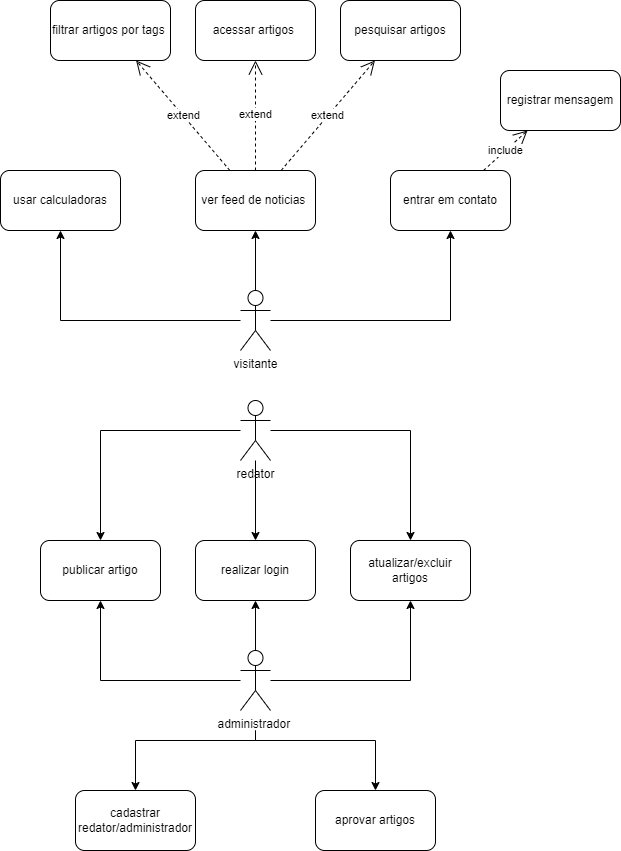

The diagram above was exported from draw.io. Its source (the exported page's mxGraphModel, read from the mxfile embedded in the PNG):
<mxGraphModel dx="1588" dy="848" grid="1" gridSize="10" guides="1" tooltips="1" connect="1" arrows="1" fold="1" page="1" pageScale="1" pageWidth="827" pageHeight="1169" math="0" shadow="0">
  <root>
    <mxCell id="0" />
    <mxCell id="1" parent="0" />
    <mxCell id="fHS-wJ6qx-VjiM7q3plI-9" style="edgeStyle=orthogonalEdgeStyle;rounded=0;orthogonalLoop=1;jettySize=auto;html=1;" edge="1" parent="1" source="Ou1qFfAFzOfloZOAPHZK-1" target="fHS-wJ6qx-VjiM7q3plI-2">
      <mxGeometry relative="1" as="geometry" />
    </mxCell>
    <mxCell id="fHS-wJ6qx-VjiM7q3plI-10" style="edgeStyle=orthogonalEdgeStyle;rounded=0;orthogonalLoop=1;jettySize=auto;html=1;" edge="1" parent="1" source="Ou1qFfAFzOfloZOAPHZK-1" target="fHS-wJ6qx-VjiM7q3plI-1">
      <mxGeometry relative="1" as="geometry" />
    </mxCell>
    <mxCell id="fHS-wJ6qx-VjiM7q3plI-11" style="edgeStyle=orthogonalEdgeStyle;rounded=0;orthogonalLoop=1;jettySize=auto;html=1;" edge="1" parent="1" source="Ou1qFfAFzOfloZOAPHZK-1" target="fHS-wJ6qx-VjiM7q3plI-3">
      <mxGeometry relative="1" as="geometry" />
    </mxCell>
    <mxCell id="Ou1qFfAFzOfloZOAPHZK-1" value="visitante" style="shape=umlActor;verticalLabelPosition=bottom;verticalAlign=top;html=1;outlineConnect=0;" vertex="1" parent="1">
      <mxGeometry x="360" y="470" width="30" height="60" as="geometry" />
    </mxCell>
    <mxCell id="fHS-wJ6qx-VjiM7q3plI-1" value="ver feed de noticias&amp;nbsp;" style="rounded=1;whiteSpace=wrap;html=1;" vertex="1" parent="1">
      <mxGeometry x="315" y="350" width="120" height="60" as="geometry" />
    </mxCell>
    <mxCell id="fHS-wJ6qx-VjiM7q3plI-2" value="usar calculadoras" style="rounded=1;whiteSpace=wrap;html=1;" vertex="1" parent="1">
      <mxGeometry x="120" y="350" width="120" height="60" as="geometry" />
    </mxCell>
    <mxCell id="fHS-wJ6qx-VjiM7q3plI-3" value="entrar em contato" style="rounded=1;whiteSpace=wrap;html=1;" vertex="1" parent="1">
      <mxGeometry x="510" y="350" width="120" height="60" as="geometry" />
    </mxCell>
    <mxCell id="fHS-wJ6qx-VjiM7q3plI-4" value="filtrar artigos por tags&amp;nbsp;" style="rounded=1;whiteSpace=wrap;html=1;" vertex="1" parent="1">
      <mxGeometry x="170" y="180" width="120" height="60" as="geometry" />
    </mxCell>
    <mxCell id="fHS-wJ6qx-VjiM7q3plI-5" value="acessar artigos&amp;nbsp;" style="rounded=1;whiteSpace=wrap;html=1;" vertex="1" parent="1">
      <mxGeometry x="315" y="180" width="120" height="60" as="geometry" />
    </mxCell>
    <mxCell id="fHS-wJ6qx-VjiM7q3plI-6" value="pesquisar artigos" style="rounded=1;whiteSpace=wrap;html=1;" vertex="1" parent="1">
      <mxGeometry x="460" y="180" width="120" height="60" as="geometry" />
    </mxCell>
    <mxCell id="fHS-wJ6qx-VjiM7q3plI-8" value="registrar mensagem" style="rounded=1;whiteSpace=wrap;html=1;" vertex="1" parent="1">
      <mxGeometry x="620" y="250" width="120" height="60" as="geometry" />
    </mxCell>
    <mxCell id="u6i2pcfIXKWiHAYNkOmj-1" value="extend" style="endArrow=open;endSize=12;dashed=1;html=1;rounded=0;" edge="1" parent="1" source="fHS-wJ6qx-VjiM7q3plI-1" target="fHS-wJ6qx-VjiM7q3plI-4">
      <mxGeometry width="160" relative="1" as="geometry">
        <mxPoint x="307.5" y="309.99538461538464" as="sourcePoint" />
        <mxPoint x="442.5" y="275.38" as="targetPoint" />
      </mxGeometry>
    </mxCell>
    <mxCell id="u6i2pcfIXKWiHAYNkOmj-2" value="extend" style="endArrow=open;endSize=12;dashed=1;html=1;rounded=0;" edge="1" parent="1" source="fHS-wJ6qx-VjiM7q3plI-1" target="fHS-wJ6qx-VjiM7q3plI-5">
      <mxGeometry width="160" relative="1" as="geometry">
        <mxPoint x="344" y="309.99538461538464" as="sourcePoint" />
        <mxPoint x="479" y="275.38" as="targetPoint" />
      </mxGeometry>
    </mxCell>
    <mxCell id="u6i2pcfIXKWiHAYNkOmj-3" value="extend" style="endArrow=open;endSize=12;dashed=1;html=1;rounded=0;" edge="1" parent="1" source="fHS-wJ6qx-VjiM7q3plI-1" target="fHS-wJ6qx-VjiM7q3plI-6">
      <mxGeometry width="160" relative="1" as="geometry">
        <mxPoint x="410" y="330" as="sourcePoint" />
        <mxPoint x="570" y="330" as="targetPoint" />
      </mxGeometry>
    </mxCell>
    <mxCell id="u6i2pcfIXKWiHAYNkOmj-4" value="include" style="endArrow=open;endSize=12;dashed=1;html=1;rounded=0;" edge="1" parent="1" source="fHS-wJ6qx-VjiM7q3plI-3" target="fHS-wJ6qx-VjiM7q3plI-8">
      <mxGeometry width="160" relative="1" as="geometry">
        <mxPoint x="480" y="330" as="sourcePoint" />
        <mxPoint x="640" y="330" as="targetPoint" />
      </mxGeometry>
    </mxCell>
    <mxCell id="u6i2pcfIXKWiHAYNkOmj-15" style="edgeStyle=orthogonalEdgeStyle;rounded=0;orthogonalLoop=1;jettySize=auto;html=1;" edge="1" parent="1" source="u6i2pcfIXKWiHAYNkOmj-5" target="u6i2pcfIXKWiHAYNkOmj-9">
      <mxGeometry relative="1" as="geometry" />
    </mxCell>
    <mxCell id="u6i2pcfIXKWiHAYNkOmj-16" style="edgeStyle=orthogonalEdgeStyle;rounded=0;orthogonalLoop=1;jettySize=auto;html=1;entryX=0.5;entryY=0;entryDx=0;entryDy=0;" edge="1" parent="1" source="u6i2pcfIXKWiHAYNkOmj-5" target="u6i2pcfIXKWiHAYNkOmj-10">
      <mxGeometry relative="1" as="geometry" />
    </mxCell>
    <mxCell id="u6i2pcfIXKWiHAYNkOmj-17" style="edgeStyle=orthogonalEdgeStyle;rounded=0;orthogonalLoop=1;jettySize=auto;html=1;" edge="1" parent="1" source="u6i2pcfIXKWiHAYNkOmj-5" target="u6i2pcfIXKWiHAYNkOmj-8">
      <mxGeometry relative="1" as="geometry" />
    </mxCell>
    <mxCell id="u6i2pcfIXKWiHAYNkOmj-5" value="redator" style="shape=umlActor;verticalLabelPosition=bottom;verticalAlign=top;html=1;outlineConnect=0;" vertex="1" parent="1">
      <mxGeometry x="360" y="580" width="30" height="60" as="geometry" />
    </mxCell>
    <mxCell id="u6i2pcfIXKWiHAYNkOmj-12" style="edgeStyle=orthogonalEdgeStyle;rounded=0;orthogonalLoop=1;jettySize=auto;html=1;" edge="1" parent="1" source="u6i2pcfIXKWiHAYNkOmj-6" target="u6i2pcfIXKWiHAYNkOmj-8">
      <mxGeometry relative="1" as="geometry" />
    </mxCell>
    <mxCell id="u6i2pcfIXKWiHAYNkOmj-13" style="edgeStyle=orthogonalEdgeStyle;rounded=0;orthogonalLoop=1;jettySize=auto;html=1;" edge="1" parent="1" source="u6i2pcfIXKWiHAYNkOmj-6" target="u6i2pcfIXKWiHAYNkOmj-9">
      <mxGeometry relative="1" as="geometry" />
    </mxCell>
    <mxCell id="u6i2pcfIXKWiHAYNkOmj-14" style="edgeStyle=orthogonalEdgeStyle;rounded=0;orthogonalLoop=1;jettySize=auto;html=1;" edge="1" parent="1" source="u6i2pcfIXKWiHAYNkOmj-6" target="u6i2pcfIXKWiHAYNkOmj-10">
      <mxGeometry relative="1" as="geometry" />
    </mxCell>
    <mxCell id="u6i2pcfIXKWiHAYNkOmj-20" style="edgeStyle=orthogonalEdgeStyle;rounded=0;orthogonalLoop=1;jettySize=auto;html=1;" edge="1" parent="1" target="u6i2pcfIXKWiHAYNkOmj-18">
      <mxGeometry relative="1" as="geometry">
        <mxPoint x="375" y="910" as="sourcePoint" />
        <Array as="points">
          <mxPoint x="375" y="920" />
          <mxPoint x="255" y="920" />
        </Array>
      </mxGeometry>
    </mxCell>
    <mxCell id="u6i2pcfIXKWiHAYNkOmj-21" style="edgeStyle=orthogonalEdgeStyle;rounded=0;orthogonalLoop=1;jettySize=auto;html=1;" edge="1" parent="1" target="u6i2pcfIXKWiHAYNkOmj-19">
      <mxGeometry relative="1" as="geometry">
        <mxPoint x="375" y="910" as="sourcePoint" />
        <Array as="points">
          <mxPoint x="375" y="920" />
          <mxPoint x="495" y="920" />
        </Array>
      </mxGeometry>
    </mxCell>
    <mxCell id="u6i2pcfIXKWiHAYNkOmj-6" value="administrador&amp;nbsp;" style="shape=umlActor;verticalLabelPosition=bottom;verticalAlign=top;html=1;outlineConnect=0;" vertex="1" parent="1">
      <mxGeometry x="360" y="830" width="30" height="60" as="geometry" />
    </mxCell>
    <mxCell id="u6i2pcfIXKWiHAYNkOmj-8" value="realizar login" style="rounded=1;whiteSpace=wrap;html=1;" vertex="1" parent="1">
      <mxGeometry x="315" y="720" width="120" height="60" as="geometry" />
    </mxCell>
    <mxCell id="u6i2pcfIXKWiHAYNkOmj-9" value="publicar artigo" style="rounded=1;whiteSpace=wrap;html=1;" vertex="1" parent="1">
      <mxGeometry x="160" y="720" width="120" height="60" as="geometry" />
    </mxCell>
    <mxCell id="u6i2pcfIXKWiHAYNkOmj-10" value="atualizar/excluir artigos" style="rounded=1;whiteSpace=wrap;html=1;" vertex="1" parent="1">
      <mxGeometry x="470" y="720" width="120" height="60" as="geometry" />
    </mxCell>
    <mxCell id="u6i2pcfIXKWiHAYNkOmj-18" value="cadastrar redator/administrador" style="rounded=1;whiteSpace=wrap;html=1;" vertex="1" parent="1">
      <mxGeometry x="195" y="970" width="120" height="60" as="geometry" />
    </mxCell>
    <mxCell id="u6i2pcfIXKWiHAYNkOmj-19" value="aprovar artigos" style="rounded=1;whiteSpace=wrap;html=1;" vertex="1" parent="1">
      <mxGeometry x="435" y="970" width="120" height="60" as="geometry" />
    </mxCell>
  </root>
</mxGraphModel>